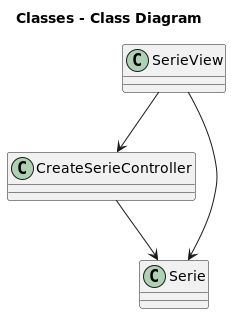

The diagram above was rendered by PlantUML. Its source (embedded in the PNG):
@startuml

title Classes - Class Diagram

class SerieView
class CreateSerieController
class Serie

SerieView --> CreateSerieController
SerieView --> Serie
CreateSerieController --> Serie

@enduml